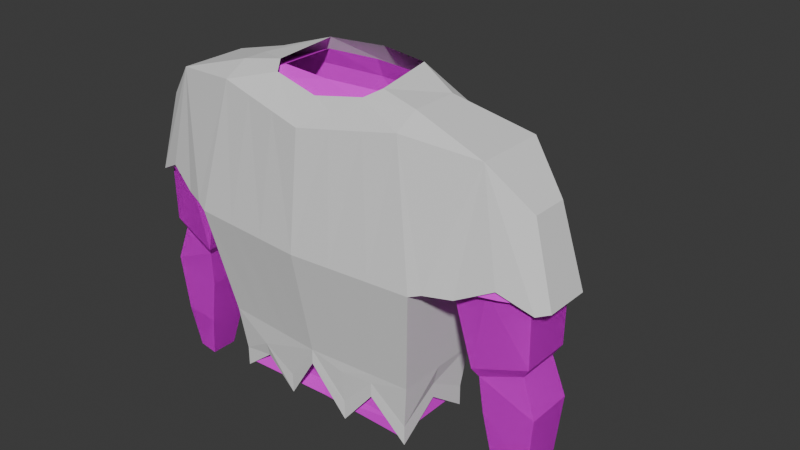 # Source: torso1.blend  (saved by Blender 5.0.118; exported with 4.5.12 LTS)
import bpy
from mathutils import Matrix  # noqa: F401  (used for matrix-valued properties, if any)

bpy.ops.wm.read_factory_settings(use_empty=True)
scene = bpy.context.scene
scene.name = 'Scene'

# ---- collections
col_collection = bpy.data.collections.new('Collection'); scene.collection.children.link(col_collection)

# ---- images (referenced by path relative to the original .blend; pixels are not part of the script)
import os
ASSET_DIR = os.environ.get("B2B_ASSET_DIR", "")  # directory of the original .blend (textures are referenced by path, not embedded)
HERE = os.path.dirname(os.path.abspath(__file__))  # packed textures are extracted next to this script under _unpacked/

def load_image(name, relpath, width, height, colorspace="sRGB"):
    """Load a texture the original file referenced (path relative to the .blend, or extracted next to this script)."""
    p = next((c for c in (os.path.join(HERE, relpath), os.path.join(ASSET_DIR, relpath)) if relpath and os.path.exists(c)), "")
    if p:
        img = bpy.data.images.load(p, check_existing=True)
        img.name = name
    else:  # same state as the original file: an image datablock whose file is absent (Cycles renders it pink)
        img = bpy.data.images.new(name, width, height)
        img.source = "FILE"
        img.filepath = "//" + (relpath or name)
    img.colorspace_settings.name = colorspace
    return img
img_playertexturebase_009 = load_image('PlayerTextureBase.009', '', 1024, 1024, 'sRGB')
img_playertexturebase_001 = load_image('PlayerTextureBase.001', '', 1024, 1024, 'sRGB')

# ---- materials (node trees are filled in below, after node groups)
mat_material_016 = bpy.data.materials.new('Material.016')
mat_material_001 = bpy.data.materials.new('Material.001')

# ---- material node trees
mat_material_016.use_nodes = True; mat_material_016.node_tree.nodes.clear()
_N = mat_material_016.node_tree.nodes; _L = mat_material_016.node_tree.links
n0 = _N.new('ShaderNodeBsdfPrincipled'); n0.name = 'Principled BSDF'; n0.location = (-216, 193)
n1 = _N.new('ShaderNodeOutputMaterial'); n1.name = 'Material Output'; n1.location = (184, 193)
n2 = _N.new('ShaderNodeTexImage'); n2.name = 'Image Texture'; n2.location = (-518, 196)
n2.image = img_playertexturebase_009
_L.new(n0.outputs[0], n1.inputs[0])
_L.new(n2.outputs[0], n0.inputs[0])
n1.is_active_output = True
mat_material_001.use_nodes = True; mat_material_001.node_tree.nodes.clear()
_N = mat_material_001.node_tree.nodes; _L = mat_material_001.node_tree.links
n0 = _N.new('ShaderNodeBsdfPrincipled'); n0.name = 'Principled BSDF'; n0.location = (-216, 193)
n1 = _N.new('ShaderNodeOutputMaterial'); n1.name = 'Material Output'; n1.location = (184, 193)
n2 = _N.new('ShaderNodeTexImage'); n2.name = 'Image Texture'; n2.location = (-518, 196)
n2.image = img_playertexturebase_001
_L.new(n0.outputs[0], n1.inputs[0])
_L.new(n2.outputs[0], n0.inputs[0])
n1.is_active_output = True

# ---- world
world_world = bpy.data.worlds.new('World'); scene.world = world_world
world_world.use_nodes = True; world_world.node_tree.nodes.clear()
_N = world_world.node_tree.nodes; _L = world_world.node_tree.links
n0 = _N.new('ShaderNodeOutputWorld'); n0.name = 'World Output'; n0.location = (200, 100)
n1 = _N.new('ShaderNodeBackground'); n1.name = 'Background'; n1.location = (-200, 100)
n1.inputs[0].default_value = (0.05088, 0.05088, 0.05088, 1.0)
_L.new(n1.outputs[0], n0.inputs[0])
n0.is_active_output = True
world_world.color = (0.05088, 0.05088, 0.05088)
world_world.sun_shadow_jitter_overblur = 0.0

# ---- meshes
me_cube_002 = bpy.data.meshes.new('Cube.002')
me_cube_002.from_pydata([(0.2368, -0.4863, 1.668), (-0.2368, -0.4863, 1.659), (0.3043, -1.133e-09, 1.586), (-0.3747, 1.041e-08, 1.661), (-0.2064, -0.5032, 0.1416), (-0.2064, -0.5032, 0.2497), (-0.2273, -0.5307, 0.4759), (-0.2726, -0.6127, 1.017), (0.3212, -0.6127, 1.017), (0.2273, -0.5307, 0.4759), (0.2064, -0.5032, 0.2497), (0.2064, -0.5032, 0.1489), (0.3688, 1.195e-10, 1.017), (0.263, -4.555e-10, 0.4759), (0.2654, -3.16e-09, 0.4017), (-0.3684, 6.495e-09, 1.017), (-0.3577, 6.525e-09, 0.4759), (-0.3316, 6.25e-09, 0.2497), (-0.3316, 6.25e-09, 0.1416), (-0.2503, -0.6679, 1.036), (0.3021, -0.6679, 1.036), (0.1595, -0.8504, 1.624), (-0.1901, -0.8504, 1.624), (0.0775, -1.043, 1.428), (-0.1082, -1.043, 1.428), (0.09622, -1.152, 1.039), (-0.1326, -1.152, 1.039), (0.144, -1.105, 1.032), (-0.1804, -1.105, 1.032), (0.2503, -0.7883, 1.035), (-0.232, -0.7826, 1.036), (0.1976, -0.952, 1.112), (-0.1977, -0.952, 1.119), (-0.2014, -0.7091, 1.036), (0.1733, -0.7091, 1.036), (-0.1636, -1.105, 1.032), (0.1244, -1.105, 1.032), (-0.193, -0.8907, 1.119), (0.1767, -0.8907, 1.112), (0.2368, 0.4863, 1.668), (-0.2368, 0.4863, 1.659), (-0.2064, 0.5032, 0.1416), (-0.2064, 0.5032, 0.2497), (-0.2273, 0.5307, 0.4759), (-0.2726, 0.6127, 1.017), (0.3212, 0.6127, 1.017), (0.2273, 0.5307, 0.4759), (0.2064, 0.5032, 0.2497), (0.2064, 0.5032, 0.1489), (-0.2503, 0.6679, 1.036), (0.3021, 0.6679, 1.036), (0.1595, 0.8504, 1.624), (-0.1901, 0.8504, 1.624), (0.0775, 1.043, 1.428), (-0.1082, 1.043, 1.428), (0.09622, 1.152, 1.039), (-0.1326, 1.152, 1.039), (0.144, 1.105, 1.032), (-0.1804, 1.105, 1.032), (0.2503, 0.7883, 1.035), (-0.232, 0.7826, 1.036), (0.1976, 0.952, 1.112), (-0.1977, 0.952, 1.119), (-0.2014, 0.7091, 1.036), (0.1733, 0.7091, 1.036), (-0.1636, 1.105, 1.032), (0.1244, 1.105, 1.032), (-0.193, 0.8907, 1.119), (0.1767, 0.8907, 1.112), (0.0889, -0.2926, 1.765), (0.0889, 0.2926, 1.765), (0.1576, -0.2431, 1.735), (-0.204, -0.2682, 1.796), (-0.204, 0.2682, 1.796), (0.1576, 0.2431, 1.735), (-0.2592, 1.063e-08, 1.796), (0.1184, -0.4863, 1.732), (0.1184, 0.4863, 1.732), (-0.1184, 0.4863, 1.732), (-0.1184, -0.4863, 1.732), (0.0, 0.4863, 1.732), (0.0, -0.4863, 1.732), (-0.01534, -0.8504, 1.624), (-0.01534, -1.043, 1.428), (-0.01534, 0.8504, 1.624), (-0.01534, 1.043, 1.428), (-0.1027, -0.8504, 1.624), (-0.06176, -1.043, 1.428), (-0.1492, -0.9467, 1.526), (0.1185, -0.9467, 1.526), (-0.1027, 0.8504, 1.624), (-0.06176, 1.043, 1.428), (-0.1492, 0.9467, 1.526), (0.1185, 0.9467, 1.526), (0.07206, -0.8504, 1.624), (0.03108, -1.043, 1.428), (0.07206, 0.8504, 1.624), (0.03108, 1.043, 1.428), (-0.01534, 0.9467, 1.526), (-0.01534, -0.9467, 1.526), (0.05157, -0.9467, 1.526), (0.05157, 0.9467, 1.526), (-0.08225, 0.9467, 1.526), (-0.08225, -0.9467, 1.526), (0.2818, -0.1621, 1.613), (0.2593, -0.3242, 1.64), (0.2343, -0.1677, 0.1489), (0.2203, -0.3354, 0.2838), (0.2343, -0.1677, 0.2497), (0.2375, -0.3354, 0.3578), (0.2505, -0.1769, 0.4759), (0.2389, -0.3538, 0.4759), (0.3529, -0.2043, 1.017), (0.3371, -0.4085, 1.017), (0.2818, 0.1621, 1.613), (0.2593, 0.3242, 1.64), (0.2343, 0.1677, 0.1489), (0.2387, 0.3354, 0.3549), (0.2343, 0.1677, 0.2497), (0.2375, 0.3354, 0.4288), (0.2505, 0.1769, 0.4759), (0.2389, 0.3538, 0.4759), (0.3529, 0.2043, 1.017), (0.3371, 0.4085, 1.017), (0.0, 0.5032, 0.2985), (0.0, 0.5032, 0.3724), (0.0, 0.5307, 0.4759), (0.02432, 0.6127, 1.017), (0.02592, 0.6679, 1.036), (0.0, -0.5032, 0.2993), (0.0, -0.5032, 0.3732), (0.0, -0.5307, 0.4759), (0.02432, -0.6127, 1.017), (0.02592, -0.6679, 1.036), (-0.3058, -0.2431, 1.66), (-0.2938, -0.2516, 0.2937), (-0.2938, -0.2516, 0.3676), (-0.2925, -0.2654, 0.4759), (-0.3205, -0.3064, 1.017), (-0.3058, 0.2431, 1.66), (-0.2938, 0.2516, 0.2937), (-0.2938, 0.2516, 0.3676), (-0.2925, 0.2654, 0.4759), (-0.3205, 0.3064, 1.017), (0.2309, 0.1216, 1.66), (-1.102, 0.1988, 1.293), (0.2309, -0.1216, 1.66), (0.1864, -5.604e-09, 1.693), (0.2498, -0.1677, 0.4169), (0.2498, 0.1677, 0.421), (-0.2561, -0.2346, 0.4759), (-0.3138, 6.792e-09, 0.4759), (0.2137, -0.3128, 0.4759), (0.2034, -0.4692, 0.4759), (0.00247, -0.4692, 0.4759), (-0.1985, -0.4692, 0.4759), (-0.2561, 0.2346, 0.4759), (0.2137, 0.3128, 0.4759), (0.2034, 0.4692, 0.4759), (0.00247, 0.4692, 0.4759), (-0.1985, 0.4692, 0.4759), (0.2343, 1.419e-09, 0.4759), (0.224, -0.1564, 0.4759), (0.224, 0.1564, 0.4759), (0.1847, -0.4863, 1.659), (-0.2081, -0.4863, 1.659), (0.2398, 3.733e-09, 1.586), (-0.2483, -2.169e-09, 1.659), (-0.2064, -0.4717, 0.1852), (-0.2064, -0.4717, 0.2592), (-0.2273, -0.5122, 0.4759), (-0.2726, -0.5914, 1.017), (0.2604, -0.5914, 1.017), (0.2036, -0.5122, 0.4759), (0.1935, -0.4717, 0.2592), (0.2064, -0.4717, 0.1852), (0.3317, 2.059e-09, 1.017), (0.2397, 0.009661, 0.4735), (0.1788, 4.176e-09, 0.2592), (0.1917, 3.207e-09, 0.1852), (-0.271, 0.0, 1.017), (-0.2603, 0.0, 0.4759), (-0.1917, -3.207e-09, 0.2592), (-0.1917, -3.207e-09, 0.1852), (-0.2375, -0.6679, 1.071), (0.2861, -0.6679, 1.071), (0.1595, -0.8189, 1.624), (-0.1614, -0.8189, 1.624), (0.0775, -1.004, 1.428), (-0.1082, -1.004, 1.428), (0.09091, -1.118, 1.074), (-0.126, -1.118, 1.074), (0.1362, -1.072, 1.067), (-0.1713, -1.072, 1.067), (0.1122, -1.074, 0.7514), (-0.1428, -1.074, 0.7514), (0.09236, -1.041, 0.6963), (-0.123, -1.041, 0.6963), (0.1201, -0.8378, 0.6252), (-0.1507, -0.8378, 0.6252), (0.145, -0.8132, 0.6658), (-0.1756, -0.8132, 0.6658), (0.2369, -0.7883, 1.071), (-0.2201, -0.7826, 1.071), (0.187, -0.952, 1.069), (-0.1876, -0.952, 1.069), (-0.1912, -0.7091, 1.072), (0.1639, -0.7091, 1.072), (-0.1553, -1.072, 1.067), (0.1176, -1.072, 1.067), (-0.1833, -0.8907, 1.069), (0.1672, -0.8907, 1.069), (0.08539, -0.264, 1.747), (-0.1872, -0.264, 1.747), (0.113, 0.0, 1.747), (-0.2148, 0.0, 1.747), (0.1847, 0.4863, 1.659), (-0.2081, 0.4863, 1.659), (-0.2064, 0.4717, 0.1852), (-0.2064, 0.4717, 0.2592), (-0.2273, 0.5122, 0.4759), (-0.2726, 0.5914, 1.017), (0.2604, 0.5914, 1.017), (0.2036, 0.5122, 0.4759), (0.2064, 0.4717, 0.2592), (0.2064, 0.4717, 0.1852), (-0.2375, 0.6679, 1.071), (0.2861, 0.6679, 1.071), (0.1595, 0.8189, 1.624), (-0.1614, 0.8189, 1.624), (0.0775, 1.004, 1.428), (-0.1082, 1.004, 1.428), (0.09091, 1.118, 1.074), (-0.126, 1.118, 1.074), (0.1362, 1.072, 1.067), (-0.1713, 1.072, 1.067), (0.1122, 1.074, 0.7514), (-0.1428, 1.074, 0.7514), (0.09236, 1.041, 0.6963), (-0.123, 1.041, 0.6963), (0.1201, 0.8378, 0.6252), (-0.1507, 0.8378, 0.6252), (0.145, 0.8132, 0.6658), (-0.1756, 0.8132, 0.6658), (0.2369, 0.7883, 1.071), (-0.2201, 0.7826, 1.071), (0.187, 0.952, 1.069), (-0.1876, 0.952, 1.069), (-0.1912, 0.7091, 1.072), (0.1639, 0.7091, 1.072), (-0.1553, 1.072, 1.067), (0.1176, 1.072, 1.067), (-0.1833, 0.8907, 1.069), (0.1672, 0.8907, 1.069), (0.08539, 0.264, 1.747), (-0.1872, 0.264, 1.747), (0.1406, -0.4863, 1.659), (-0.1896, -0.4471, 0.1852), (-0.1896, -0.4471, 0.2592), (-0.2273, -0.5122, 0.4759), (-0.2726, -0.5914, 1.017), (0.1944, -0.5122, 0.4759), (0.1896, -0.4471, 0.2592), (0.1896, -0.4471, 0.1852), (0.2172, 3.25e-09, 0.4759), (0.1633, 4.076e-09, 0.2592), (0.1761, 3.107e-09, 0.1852), (-0.271, 0.0, 1.017), (-0.2603, 0.0, 0.4759), (-0.1761, -3.81e-09, 0.2592), (-0.1761, -3.81e-09, 0.1852), (-0.2375, -0.6679, 1.071), (0.2861, -0.6679, 1.071), (0.1595, -0.8189, 1.624), (0.0775, -1.004, 1.428), (-0.1082, -1.004, 1.428), (0.09091, -1.118, 1.074), (-0.126, -1.118, 1.074), (0.1362, -1.072, 1.067), (-0.1713, -1.072, 1.067), (0.1122, -1.074, 0.7514), (-0.1428, -1.074, 0.7514), (0.09236, -1.041, 0.6963), (-0.123, -1.041, 0.6963), (0.1201, -0.8378, 0.6252), (-0.1507, -0.8378, 0.6252), (0.145, -0.8132, 0.6658), (-0.1756, -0.8132, 0.6658), (0.2369, -0.7883, 1.071), (-0.2201, -0.7826, 1.071), (0.187, -0.952, 1.069), (-0.1876, -0.952, 1.069), (-0.1912, -0.7091, 1.072), (0.1639, -0.7091, 1.072), (-0.1553, -1.072, 1.067), (0.1176, -1.072, 1.067), (-0.1833, -0.8907, 1.069), (0.1672, -0.8907, 1.069), (0.08539, -0.264, 1.747), (-0.1872, -0.264, 1.747), (0.113, 0.0, 1.747), (-0.2148, 0.0, 1.747), (0.1406, 0.4863, 1.659), (-0.1896, 0.4471, 0.1852), (-0.1896, 0.4471, 0.2592), (-0.2273, 0.5122, 0.4759), (-0.2726, 0.5914, 1.017), (0.1708, 0.5122, 0.4759), (0.1896, 0.4471, 0.2592), (0.1896, 0.4471, 0.1852), (-0.2375, 0.6679, 1.071), (0.2861, 0.6679, 1.071), (0.1595, 0.8189, 1.624), (0.0775, 1.004, 1.428), (-0.1082, 1.004, 1.428), (0.09091, 1.118, 1.074), (-0.126, 1.118, 1.074), (0.09206, 1.072, 1.067), (-0.1713, 1.072, 1.067), (0.1122, 1.074, 0.7514), (-0.1428, 1.074, 0.7514), (0.09236, 1.041, 0.6963), (-0.123, 1.041, 0.6963), (0.1201, 0.8378, 0.6252), (-0.1507, 0.8378, 0.6252), (0.145, 0.8132, 0.6658), (-0.1756, 0.8132, 0.6658), (0.2369, 0.7883, 1.071), (-0.2201, 0.7826, 1.071), (0.1428, 0.952, 1.069), (-0.1876, 0.952, 1.069), (-0.1912, 0.7091, 1.072), (0.1639, 0.7091, 1.072), (-0.1553, 1.072, 1.067), (0.1176, 1.072, 1.067), (-0.1833, 0.8907, 1.069), (0.1672, 0.8907, 1.069), (0.08539, 0.264, 1.747), (-0.1872, 0.264, 1.747), (-0.2726, -0.5914, 1.017), (-0.2726, 0.5914, 1.017), (0.09236, -1.041, 0.6963), (-0.123, -1.041, 0.6963), (0.1035, -1.108, 0.5091), (-0.1341, -1.108, 0.5091), (0.08952, -1.08, 0.2071), (-0.1201, -1.08, 0.2071), (0.05528, -1.055, -0.03544), (-0.0859, -1.055, -0.03544), (0.05528, -0.9576, -0.05112), (-0.0859, -0.9576, -0.05112), (0.08952, -0.9014, 0.1895), (-0.1201, -0.9014, 0.1895), (0.1035, -0.8521, 0.4367), (-0.1341, -0.8521, 0.4367), (0.1201, -0.8378, 0.6252), (-0.1507, -0.8378, 0.6252), (0.09236, 1.041, 0.6963), (-0.123, 1.041, 0.6963), (0.1035, 1.108, 0.5091), (-0.1341, 1.108, 0.5091), (0.08952, 1.08, 0.2071), (-0.1201, 1.08, 0.2071), (0.05528, 1.055, -0.03544), (-0.0859, 1.055, -0.03544), (0.05528, 0.9576, -0.05112), (-0.0859, 0.9576, -0.05112), (0.08952, 0.9014, 0.1895), (-0.1201, 0.9014, 0.1895), (0.1035, 0.8521, 0.4367), (-0.1341, 0.8521, 0.4367), (0.1201, 0.8378, 0.6252), (-0.1507, 0.8378, 0.6252), (0.09236, -1.041, 0.6963), (-0.123, -1.041, 0.6963), (0.1035, -1.108, 0.5091), (-0.1341, -1.108, 0.5091), (0.08952, -1.08, 0.2071), (-0.1201, -1.08, 0.2071), (0.05528, -1.055, -0.03544), (-0.0859, -1.055, -0.03544), (0.05528, -0.9576, -0.05112), (-0.0859, -0.9576, -0.05112), (0.08952, -0.9014, 0.1895), (-0.1201, -0.9014, 0.1895), (0.1035, -0.8521, 0.4367), (-0.1341, -0.8521, 0.4367), (0.1201, -0.8378, 0.6252), (-0.1507, -0.8378, 0.6252), (0.09236, 1.041, 0.6963), (-0.123, 1.041, 0.6963), (0.1035, 1.108, 0.5091), (-0.1341, 1.108, 0.5091), (0.08952, 1.08, 0.2071), (-0.1201, 1.08, 0.2071), (0.05528, 1.055, -0.03544), (-0.0859, 1.055, -0.03544), (0.05528, 0.9576, -0.05112), (-0.0859, 0.9576, -0.05112), (0.08952, 0.9014, 0.1895), (-0.1201, 0.9014, 0.1895), (0.1035, 0.8521, 0.4367), (-0.1341, 0.8521, 0.4367), (0.1201, 0.8378, 0.6252), (-0.1507, 0.8378, 0.6252)], [(260, 271), (298, 299), (300, 298), (299, 301), (256, 298), (306, 310), (337, 338), (300, 337), (338, 301), (302, 337)], [(86, 82, 81), (113, 105, 0, 8), (139, 40, 44, 143), (135, 136, 17, 18), (136, 137, 16, 17), (137, 138, 15, 16), (107, 109, 10, 11), (109, 111, 9, 10), (111, 113, 8, 9), (129, 130, 5, 4), (130, 131, 6, 5), (131, 132, 7, 6), (20, 8, 0), (7, 19, 1), (103, 88, 24, 87), (87, 26, 83), (25, 26, 28, 35, 36, 27), (19, 133, 20, 29, 34, 33, 30), (132, 133, 19, 7), (31, 21, 27), (32, 28, 22), (25, 27, 23), (89, 27, 21), (26, 24, 28), (28, 88, 22), (32, 22, 30), (29, 20, 21), (19, 22, 1), (30, 22, 19), (0, 21, 20), (31, 29, 21), (34, 29, 31, 38), (27, 36, 38, 31), (35, 28, 32, 37), (33, 37, 32, 30), (80, 77, 96), (123, 45, 39, 115), (138, 134, 3, 15), (140, 18, 17, 141), (141, 17, 16, 142), (142, 16, 15, 143), (117, 48, 47, 119), (119, 47, 46, 121), (121, 46, 45, 123), (124, 41, 42, 125), (125, 42, 43, 126), (126, 43, 44, 127), (50, 39, 45), (44, 40, 49), (102, 91, 54, 92), (85, 97, 55), (55, 57, 66, 65, 58, 56), (49, 60, 63, 64, 59, 50, 128), (127, 44, 49, 128), (61, 57, 51), (62, 52, 58), (55, 53, 57), (57, 93, 51), (56, 58, 54), (92, 58, 52), (62, 60, 52), (59, 51, 50), (49, 40, 52), (60, 49, 52), (39, 50, 51), (61, 51, 59), (64, 68, 61, 59), (57, 61, 68, 66), (65, 67, 62, 58), (63, 60, 62, 67), (81, 69, 72, 79), (69, 81, 76, 71), (3, 75, 73), (70, 74, 77, 80), (70, 80, 78, 73), (72, 3, 134, 1), (71, 76, 0), (101, 97, 85, 98), (100, 99, 83, 95), (89, 100, 95, 23), (21, 94, 100, 89), (94, 82, 99, 100), (96, 101, 98, 84), (51, 93, 101, 96), (93, 53, 97, 101), (90, 102, 92, 52), (84, 98, 102, 90), (98, 85, 91, 102), (99, 103, 87, 83), (82, 86, 103, 99), (86, 22, 88, 103), (21, 0, 76), (81, 79, 86), (79, 1, 22), (21, 76, 94), (76, 81, 94), (82, 94, 81), (22, 86, 79), (77, 39, 51), (51, 96, 77), (96, 84, 80), (84, 90, 80), (90, 52, 78), (80, 90, 78), (52, 40, 78), (73, 78, 40), (40, 139, 3, 73), (1, 79, 72), (72, 75, 3), (114, 115, 74), (39, 77, 74), (104, 146, 71), (89, 23, 27), (28, 24, 88), (57, 53, 93), (92, 54, 58), (25, 23, 95), (25, 95, 83), (24, 26, 87), (26, 25, 83), (97, 53, 55), (55, 56, 85), (56, 54, 91), (56, 91, 85), (13, 12, 112, 110), (110, 112, 113, 111), (14, 13, 108, 106), (106, 108, 109, 107), (12, 2, 104, 112), (112, 104, 105, 113), (13, 120, 122, 12), (120, 121, 123, 122), (14, 116, 118, 13), (116, 117, 119, 118), (12, 122, 114, 2), (122, 123, 115, 114), (45, 127, 128, 50), (46, 126, 127, 45), (47, 125, 126, 46), (48, 124, 125, 47), (8, 20, 133, 132), (9, 8, 132, 131), (10, 9, 131, 130), (11, 10, 130, 129), (7, 1, 134, 138), (6, 7, 138, 137), (5, 6, 137, 136), (4, 5, 136, 135), (43, 142, 143, 44), (42, 141, 142, 43), (41, 140, 141, 42), (3, 139, 143, 15), (144, 2, 114), (115, 39, 74), (144, 114, 74), (71, 0, 105), (104, 2, 146), (71, 105, 104), (2, 144, 146), (146, 144, 74, 147, 71), (120, 13, 149), (121, 120, 149, 119), (110, 148, 13), (111, 109, 148, 110), (109, 108, 148), (119, 149, 118), (13, 118, 149), (13, 148, 108), (142, 16, 151, 156), (46, 126, 159, 158), (6, 131, 154, 155), (120, 121, 157, 163), (9, 111, 152, 153), (13, 120, 163, 161), (16, 137, 150, 151), (156, 157, 158, 159, 160), (156, 151, 163, 157), (151, 150, 161, 163), (161, 150, 162), (162, 150, 155, 152), (152, 154, 153), (152, 155, 154), (131, 9, 153, 154), (121, 46, 158, 157), (137, 6, 155, 150), (126, 43, 160, 159), (43, 142, 156, 160), (110, 13, 161, 162), (111, 110, 162, 152), (165, 213, 212, 164), (164, 186, 187, 165), (176, 172, 164, 166), (171, 180, 167, 165), (168, 183, 182, 169), (169, 182, 181, 170), (170, 181, 180, 171), (179, 175, 174, 178), (178, 174, 173, 177), (177, 173, 172, 176), (175, 168, 169, 174), (174, 169, 170, 173), (173, 170, 171, 172), (185, 164, 172), (171, 165, 184), (186, 188, 189, 187), (188, 190, 191, 189), (190, 192, 209, 208, 193, 191), (194, 196, 197, 195), (198, 200, 201, 199), (201, 200, 207, 206), (184, 203, 206, 207, 202, 185), (172, 171, 184, 185), (204, 192, 186), (205, 187, 193), (190, 188, 192), (186, 192, 188), (191, 193, 189), (187, 189, 193), (195, 208, 209, 194), (205, 203, 187), (202, 186, 185), (184, 165, 187), (203, 184, 187), (164, 185, 186), (204, 186, 202), (195, 197, 199, 201), (196, 194, 200, 198), (208, 195, 210), (206, 210, 201), (201, 210, 195), (209, 211, 194), (194, 211, 200), (207, 200, 211), (207, 211, 204, 202), (192, 204, 211, 209), (208, 210, 205, 193), (206, 203, 205, 210), (164, 212, 214, 166), (167, 215, 213, 165), (217, 216, 254, 255), (216, 217, 229, 228), (176, 166, 216, 222), (221, 217, 167, 180), (218, 219, 182, 183), (219, 220, 181, 182), (220, 221, 180, 181), (179, 178, 224, 225), (178, 177, 223, 224), (177, 176, 222, 223), (225, 224, 219, 218), (224, 223, 220, 219), (223, 222, 221, 220), (227, 222, 216), (221, 226, 217), (228, 229, 231, 230), (230, 231, 233, 232), (232, 233, 235, 250, 251, 234), (236, 237, 239, 238), (240, 241, 243, 242), (243, 248, 249, 242), (226, 227, 244, 249, 248, 245), (222, 227, 226, 221), (246, 228, 234), (247, 235, 229), (232, 234, 230), (228, 230, 234), (233, 231, 235), (229, 235, 231), (237, 236, 251, 250), (247, 229, 245), (244, 227, 228), (226, 229, 217), (245, 229, 226), (216, 228, 227), (246, 244, 228), (237, 243, 241, 239), (238, 240, 242, 236), (250, 252, 237), (248, 243, 252), (243, 237, 252), (251, 236, 253), (236, 242, 253), (249, 253, 242), (249, 244, 246, 253), (234, 251, 253, 246), (250, 235, 247, 252), (248, 252, 247, 245), (216, 166, 214, 254), (167, 217, 255, 215), (257, 258, 269, 270), (258, 259, 268, 269), (259, 260, 267, 268), (266, 265, 262, 263), (265, 264, 261, 262), (263, 262, 258, 257), (262, 261, 259, 258), (274, 275, 277, 276), (276, 277, 279, 294, 295, 278), (280, 281, 283, 282), (284, 285, 287, 286), (287, 292, 293, 286), (271, 272, 288, 293, 292, 289), (290, 273, 278), (276, 278, 274), (273, 274, 278), (277, 275, 279), (281, 280, 295, 294), (288, 272, 273), (256, 273, 272), (290, 288, 273), (281, 287, 285, 283), (282, 284, 286, 280), (294, 296, 281), (292, 287, 296), (287, 281, 296), (295, 280, 297), (280, 286, 297), (293, 297, 286), (293, 288, 290, 297), (278, 295, 297, 290), (294, 279, 291, 296), (292, 296, 291, 289), (303, 270, 269, 304), (304, 269, 268, 305), (305, 268, 267, 306), (266, 309, 308, 265), (265, 308, 307, 264), (309, 303, 304, 308), (308, 304, 305, 307), (313, 315, 316, 314), (315, 317, 334, 333, 318, 316), (319, 321, 322, 320), (323, 325, 326, 324), (326, 325, 332, 331), (310, 328, 331, 332, 327, 311), (329, 317, 312), (315, 313, 317), (312, 317, 313), (316, 318, 314), (320, 333, 334, 319), (327, 312, 311), (302, 311, 312), (329, 312, 327), (320, 322, 324, 326), (321, 319, 325, 323), (333, 320, 335), (331, 335, 326), (326, 335, 320), (334, 336, 319), (319, 336, 325), (332, 325, 336), (332, 336, 329, 327), (317, 329, 336, 334), (333, 335, 330, 318), (331, 328, 330, 335), (341, 343, 344, 342), (343, 345, 346, 344), (345, 347, 348, 346), (349, 351, 352, 350), (351, 353, 354, 352), (353, 355, 356, 354), (343, 341, 355, 353), (342, 344, 354, 356), (344, 346, 352, 354), (345, 343, 353, 351), (347, 345, 351, 349), (346, 348, 350, 352), (357, 358, 360, 359), (359, 360, 362, 361), (361, 362, 364, 363), (365, 366, 368, 367), (367, 368, 370, 369), (369, 370, 372, 371), (359, 369, 371, 357), (358, 372, 370, 360), (360, 370, 368, 362), (361, 367, 369, 359), (363, 365, 367, 361), (362, 368, 366, 364), (373, 374, 376, 375), (375, 376, 378, 377), (377, 378, 380, 379), (381, 382, 384, 383), (383, 384, 386, 385), (385, 386, 388, 387), (375, 385, 387, 373), (374, 388, 386, 376), (376, 386, 384, 378), (377, 383, 385, 375), (379, 381, 383, 377), (378, 384, 382, 380), (389, 391, 392, 390), (391, 393, 394, 392), (393, 395, 396, 394), (397, 399, 400, 398), (399, 401, 402, 400), (401, 403, 404, 402), (391, 389, 403, 401), (390, 392, 402, 404), (392, 394, 400, 402), (393, 391, 401, 399), (395, 393, 399, 397), (394, 396, 398, 400)])
me_cube_002.polygons.foreach_set('material_index', [0, 0, 0, 0, 0, 0, 0, 0, 0, 0, 0, 0, 0, 0, 0, 0, 0, 0, 0, 0, 0, 0, 0, 0, 0, 0, 0, 0, 0, 0, 0, 0, 0, 0, 0, 0, 0, 0, 0, 0, 0, 0, 0, 0, 0, 0, 0, 0, 0, 0, 0, 0, 0, 0, 0, 0, 0, 0, 0, 0, 0, 0, 0, 0, 0, 0, 0, 0, 0, 0, 0, 0, 0, 0, 0, 0, 0, 0, 0, 0, 0, 0, 0, 0, 0, 0, 0, 0, 0, 0, 0, 0, 0, 0, 0, 0, 0, 0, 0, 0, 0, 0, 0, 0, 0, 0, 0, 0, 0, 0, 0, 0, 0, 0, 0, 0, 0, 0, 0, 0, 0, 0, 0, 0, 0, 0, 0, 0, 0, 0, 0, 0, 0, 0, 0, 0, 0, 0, 0, 0, 0, 0, 0, 0, 0, 0, 0, 0, 0, 0, 0, 0, 0, 0, 0, 0, 0, 0, 0, 0, 0, 0, 0, 0, 0, 0, 0, 0, 0, 0, 0, 0, 0, 0, 0, 0, 0, 0, 0, 0, 0, 0, 0, 0, 0, 0, 0, 0, 0, 1, 1, 1, 1, 1, 1, 1, 1, 1, 1, 1, 1, 1, 1, 1, 1, 1, 1, 1, 1, 1, 1, 1, 1, 1, 1, 1, 1, 1, 1, 1, 1, 1, 1, 1, 1, 1, 1, 1, 1, 1, 1, 1, 1, 1, 1, 1, 1, 1, 1, 1, 1, 1, 1, 1, 1, 1, 1, 1, 1, 1, 1, 1, 1, 1, 1, 1, 1, 1, 1, 1, 1, 1, 1, 1, 1, 1, 1, 1, 1, 1, 1, 1, 1, 1, 1, 1, 1, 1, 1, 1, 1, 1, 1, 1, 1, 1, 1, 1, 1, 1, 1, 1, 1, 1, 1, 1, 1, 1, 1, 1, 1, 1, 1, 1, 1, 1, 1, 1, 1, 1, 1, 1, 1, 1, 1, 1, 1, 1, 1, 1, 1, 1, 1, 1, 1, 1, 1, 1, 1, 1, 1, 1, 1, 1, 1, 1, 1, 1, 1, 1, 1, 1, 1, 1, 1, 1, 1, 1, 1, 1, 1, 1, 1, 1, 1, 2, 2, 2, 2, 2, 2, 2, 2, 2, 2, 2, 2, 2, 2, 2, 2, 2, 2, 2, 2, 2, 2, 2, 2, 2, 2, 2, 2, 2, 2, 2, 2, 2, 2, 2, 2, 2, 2, 2, 2, 2, 2, 2, 2, 2, 2, 2, 2])
_uv = me_cube_002.uv_layers.new(name='UVMap')
_uv.uv.foreach_set('vector', [0.3645, 0.6103, 0.3755, 0.6103, 0.3749, 0.6589, 0.5655, 0.101, 0.5553, 0.01148, 0.579, 0.00806, 0.5943, 0.1011, 0.1111, 0.01955, 0.2222, 0.03911, 0.2548, 0.1284, 0.2124, 0.1365, 0.1588, 0.2698, 0.1568, 0.2592, 0.1906, 0.2529, 0.1926, 0.2635, 0.1568, 0.2592, 0.148, 0.2288, 0.1847, 0.222, 0.1906, 0.2529, 0.148, 0.2288, 0.1276, 0.1526, 0.17, 0.1445, 0.1847, 0.222, 0.5539, 0.223, 0.5539, 0.2123, 0.5769, 0.2123, 0.5769, 0.2231, 0.5539, 0.2123, 0.5578, 0.1805, 0.5828, 0.1806, 0.5769, 0.2123, 0.5578, 0.1805, 0.5655, 0.101, 0.5943, 0.1011, 0.5828, 0.1806, 0.8601, 0.1305, 0.8598, 0.1197, 0.8899, 0.1187, 0.8902, 0.1295, 0.8598, 0.1197, 0.8588, 0.08813, 0.8919, 0.08702, 0.8899, 0.1187, 0.8588, 0.08813, 0.8527, 0.009509, 0.896, 0.00806, 0.8919, 0.08702, 0.6055, 0.09335, 0.5943, 0.1011, 0.579, 0.00806, 0.0852, 0.1606, 0.07272, 0.1547, 0.08279, 0.06558, 0.9595, 0.6758, 0.9693, 0.6758, 0.9635, 0.6903, 0.9567, 0.6903, 0.9567, 0.6903, 0.9662, 0.7421, 0.9499, 0.6903, 0.1539, 0.9292, 0.1539, 0.9609, 0.1472, 0.9675, 0.1472, 0.9652, 0.1472, 0.9254, 0.1472, 0.9227, 0.08818, 0.9772, 0.08818, 0.939, 0.08818, 0.9008, 0.1058, 0.908, 0.0942, 0.9186, 0.0942, 0.9704, 0.1049, 0.9746, 0.07702, 0.9393, 0.08818, 0.939, 0.08818, 0.9772, 0.07702, 0.9826, 0.647, 0.09441, 0.6275, 0.01357, 0.6645, 0.09497, 0.03204, 0.1626, 0.01484, 0.166, 0.03601, 0.07931, 0.6712, 0.09421, 0.6645, 0.09497, 0.6546, 0.0427, 0.6411, 0.02814, 0.6645, 0.09497, 0.6275, 0.01357, 0.00806, 0.1659, 0.01473, 0.112, 0.01484, 0.166, 0.01484, 0.166, 0.02537, 0.09568, 0.03601, 0.07931, 0.03204, 0.1626, 0.03601, 0.07931, 0.05629, 0.1578, 0.6231, 0.09379, 0.6055, 0.09335, 0.6275, 0.01357, 0.07272, 0.1547, 0.03601, 0.07931, 0.08279, 0.06558, 0.05629, 0.1578, 0.03601, 0.07931, 0.07272, 0.1547, 0.579, 0.00806, 0.6275, 0.01357, 0.6055, 0.09335, 0.647, 0.09441, 0.6231, 0.09379, 0.6275, 0.01357, 0.0942, 0.9186, 0.1058, 0.908, 0.1296, 0.9153, 0.1207, 0.9182, 0.1472, 0.9227, 0.1472, 0.9254, 0.1207, 0.9182, 0.1296, 0.9153, 0.1472, 0.9652, 0.1472, 0.9675, 0.1296, 0.9699, 0.1207, 0.9693, 0.0942, 0.9704, 0.1207, 0.9693, 0.1296, 0.9699, 0.1049, 0.9746, 0.3749, 0.8008, 0.3899, 0.8008, 0.3866, 0.8494, 0.4505, 0.101, 0.4217, 0.1011, 0.437, 0.00806, 0.4607, 0.01148, 0.1276, 0.1526, 0.04139, 0.03279, 0.0, 0.0, 0.17, 0.1445, 0.2264, 0.257, 0.1926, 0.2635, 0.1906, 0.2529, 0.2244, 0.2464, 0.2244, 0.2464, 0.1906, 0.2529, 0.1847, 0.222, 0.2214, 0.2149, 0.2214, 0.2149, 0.1847, 0.222, 0.17, 0.1445, 0.2124, 0.1365, 0.4621, 0.223, 0.4392, 0.2231, 0.4392, 0.2123, 0.4621, 0.2123, 0.4621, 0.2123, 0.4392, 0.2123, 0.4332, 0.1806, 0.4582, 0.1805, 0.4582, 0.1805, 0.4332, 0.1806, 0.4217, 0.1011, 0.4505, 0.101, 0.7292, 0.1312, 0.6991, 0.1302, 0.6995, 0.1195, 0.7296, 0.1205, 0.7296, 0.1205, 0.6995, 0.1195, 0.6974, 0.08754, 0.7306, 0.08863, 0.7306, 0.08863, 0.6974, 0.08754, 0.6933, 0.00806, 0.7366, 0.009481, 0.4105, 0.09335, 0.437, 0.00806, 0.4217, 0.1011, 0.2548, 0.1284, 0.2222, 0.03911, 0.2643, 0.1183, 0.02355, 0.9098, 0.02629, 0.9236, 0.01952, 0.9236, 0.01379, 0.9098, 0.03307, 0.9236, 0.03984, 0.9236, 0.04824, 0.9746, 0.3399, 0.8987, 0.3466, 0.8922, 0.3466, 0.8949, 0.3466, 0.9347, 0.3466, 0.937, 0.3399, 0.9303, 0.4056, 0.9466, 0.3889, 0.9441, 0.3996, 0.9399, 0.3996, 0.8881, 0.3881, 0.8774, 0.4056, 0.8703, 0.4056, 0.9084, 0.4168, 0.9088, 0.4168, 0.9521, 0.4056, 0.9466, 0.4056, 0.9084, 0.3691, 0.09441, 0.3515, 0.09497, 0.3885, 0.01357, 0.3051, 0.1107, 0.2709, 0.03474, 0.3223, 0.1076, 0.3448, 0.09421, 0.3614, 0.0427, 0.3515, 0.09497, 0.3515, 0.09497, 0.375, 0.02814, 0.3885, 0.01357, 0.3287, 0.1051, 0.3223, 0.1076, 0.3028, 0.05738, 0.2868, 0.04606, 0.3223, 0.1076, 0.2709, 0.03474, 0.3051, 0.1107, 0.2807, 0.1152, 0.2709, 0.03474, 0.3929, 0.09379, 0.3885, 0.01357, 0.4105, 0.09335, 0.2643, 0.1183, 0.2222, 0.03911, 0.2709, 0.03474, 0.2807, 0.1152, 0.2643, 0.1183, 0.2709, 0.03474, 0.437, 0.00806, 0.4105, 0.09335, 0.3885, 0.01357, 0.3691, 0.09441, 0.3885, 0.01357, 0.3929, 0.09379, 0.3996, 0.8881, 0.3731, 0.8876, 0.3642, 0.8847, 0.3881, 0.8774, 0.3466, 0.8922, 0.3642, 0.8847, 0.3731, 0.8876, 0.3466, 0.8949, 0.3466, 0.9347, 0.3731, 0.9387, 0.3642, 0.9394, 0.3466, 0.937, 0.3996, 0.9399, 0.3889, 0.9441, 0.3642, 0.9394, 0.3731, 0.9387, 0.3749, 0.6589, 0.0, 0.0, 0.18, 0.3294, 0.36, 0.6589, 0.0, 0.0, 0.3749, 0.6589, 0.3899, 0.6589, 0.195, 0.3294, 0.0, 0.0, 0.0, 0.0, 0.18, 0.4004, 0.0, 0.0, 0.195, 0.4004, 0.3899, 0.8008, 0.3749, 0.8008, 0.0, 0.0, 0.3749, 0.8008, 0.36, 0.8008, 0.18, 0.4004, 0.18, 0.3294, 0.0, 0.0, 0.04139, 0.03279, 0.08279, 0.06558, 0.195, 0.3294, 0.3899, 0.6589, 0.4049, 0.6589, 0.04308, 0.9098, 0.03984, 0.9236, 0.03307, 0.9236, 0.03332, 0.9098, 0.94, 0.6758, 0.9498, 0.6758, 0.9499, 0.6903, 0.9431, 0.6903, 0.9302, 0.6758, 0.94, 0.6758, 0.9431, 0.6903, 0.9364, 0.6903, 0.9241, 0.6614, 0.9369, 0.6614, 0.94, 0.6758, 0.9302, 0.6758, 0.9369, 0.6614, 0.9497, 0.6614, 0.9498, 0.6758, 0.94, 0.6758, 0.04633, 0.8961, 0.04308, 0.9098, 0.03332, 0.9098, 0.03357, 0.8961, 0.05908, 0.8961, 0.05285, 0.9098, 0.04308, 0.9098, 0.04633, 0.8961, 0.05285, 0.9098, 0.04662, 0.9236, 0.03984, 0.9236, 0.04308, 0.9098, 0.02082, 0.8961, 0.02355, 0.9098, 0.01379, 0.9098, 0.00806, 0.8961, 0.03357, 0.8961, 0.03332, 0.9098, 0.02355, 0.9098, 0.02082, 0.8961, 0.03332, 0.9098, 0.03307, 0.9236, 0.02629, 0.9236, 0.02355, 0.9098, 0.9498, 0.6758, 0.9595, 0.6758, 0.9567, 0.6903, 0.9499, 0.6903, 0.9497, 0.6614, 0.9624, 0.6614, 0.9595, 0.6758, 0.9498, 0.6758, 0.9624, 0.6614, 0.9752, 0.6614, 0.9693, 0.6758, 0.9595, 0.6758, 0.3976, 0.6103, 0.4049, 0.6589, 0.3899, 0.6589, 0.3749, 0.6589, 0.36, 0.6589, 0.3645, 0.6103, 0.36, 0.6589, 0.345, 0.6589, 0.3534, 0.6103, 0.3976, 0.6103, 0.3899, 0.6589, 0.3866, 0.6103, 0.3899, 0.6589, 0.3749, 0.6589, 0.3866, 0.6103, 0.3755, 0.6103, 0.3866, 0.6103, 0.3749, 0.6589, 0.3534, 0.6103, 0.3645, 0.6103, 0.36, 0.6589, 0.3899, 0.8008, 0.4049, 0.8008, 0.3976, 0.8494, 0.3976, 0.8494, 0.3866, 0.8494, 0.3899, 0.8008, 0.3866, 0.8494, 0.3755, 0.8494, 0.3749, 0.8008, 0.3755, 0.8494, 0.3645, 0.8494, 0.3749, 0.8008, 0.3645, 0.8494, 0.3534, 0.8494, 0.36, 0.8008, 0.3749, 0.8008, 0.3645, 0.8494, 0.36, 0.8008, 0.3534, 0.8494, 0.345, 0.8008, 0.36, 0.8008, 0.18, 0.4004, 0.36, 0.8008, 0.2222, 0.03911, 0.2222, 0.03911, 0.1111, 0.01955, 0.0, 0.0, 0.18, 0.4004, 0.08279, 0.06558, 0.36, 0.6589, 0.18, 0.3294, 0.18, 0.3294, 0.0, 0.0, 0.0, 0.0, 0.4736, 0.2792, 0.4392, 0.54, 0.195, 0.4004, 0.4049, 0.8008, 0.3899, 0.8008, 0.195, 0.4004, 0.4736, 0.2318, 0.3515, 0.1739, 0.195, 0.3294, 0.6411, 0.02814, 0.6546, 0.0427, 0.6645, 0.09497, 0.01484, 0.166, 0.01473, 0.112, 0.02537, 0.09568, 0.3515, 0.09497, 0.3614, 0.0427, 0.375, 0.02814, 0.2868, 0.04606, 0.3028, 0.05738, 0.3223, 0.1076, 0.9345, 0.7421, 0.9364, 0.6903, 0.9431, 0.6903, 0.9345, 0.7421, 0.9431, 0.6903, 0.9499, 0.6903, 0.9635, 0.6903, 0.9662, 0.7421, 0.9567, 0.6903, 0.9662, 0.7421, 0.9345, 0.7421, 0.9499, 0.6903, 0.03984, 0.9236, 0.04662, 0.9236, 0.04824, 0.9746, 0.04824, 0.9746, 0.01659, 0.9746, 0.03307, 0.9236, 0.01659, 0.9746, 0.01952, 0.9236, 0.02629, 0.9236, 0.01659, 0.9746, 0.02629, 0.9236, 0.03307, 0.9236, 0.508, 0.1804, 0.508, 0.1009, 0.5368, 0.1009, 0.5329, 0.1804, 0.5329, 0.1804, 0.5368, 0.1009, 0.5655, 0.101, 0.5578, 0.1805, 0.508, 0.2229, 0.508, 0.2121, 0.531, 0.2122, 0.531, 0.223, 0.531, 0.223, 0.531, 0.2122, 0.5539, 0.2123, 0.5539, 0.223, 0.508, 0.1009, 0.508, 0.01831, 0.5317, 0.01489, 0.5368, 0.1009, 0.5368, 0.1009, 0.5317, 0.01489, 0.5553, 0.01148, 0.5655, 0.101, 0.508, 0.1804, 0.4831, 0.1804, 0.4792, 0.1009, 0.508, 0.1009, 0.4831, 0.1804, 0.4582, 0.1805, 0.4505, 0.101, 0.4792, 0.1009, 0.508, 0.2229, 0.4851, 0.223, 0.4851, 0.2122, 0.508, 0.2121, 0.4851, 0.223, 0.4621, 0.223, 0.4621, 0.2123, 0.4851, 0.2122, 0.508, 0.1009, 0.4792, 0.1009, 0.4843, 0.01489, 0.508, 0.01831, 0.4792, 0.1009, 0.4505, 0.101, 0.4607, 0.01148, 0.4843, 0.01489, 0.4168, 0.8655, 0.4168, 0.9088, 0.4056, 0.9084, 0.4056, 0.8703, 0.7637, 0.08972, 0.7306, 0.08863, 0.7366, 0.009481, 0.7799, 0.0109, 0.7597, 0.1214, 0.7296, 0.1205, 0.7306, 0.08863, 0.7637, 0.08972, 0.7593, 0.1322, 0.7292, 0.1312, 0.7296, 0.1205, 0.7597, 0.1214, 0.07702, 0.896, 0.08818, 0.9008, 0.08818, 0.939, 0.07702, 0.9393, 0.8256, 0.08923, 0.8094, 0.01096, 0.8527, 0.009509, 0.8588, 0.08813, 0.8297, 0.1207, 0.8256, 0.08923, 0.8588, 0.08813, 0.8598, 0.1197, 0.83, 0.1315, 0.8297, 0.1207, 0.8598, 0.1197, 0.8601, 0.1305, 0.0852, 0.1606, 0.08279, 0.06558, 0.04139, 0.03279, 0.1276, 0.1526, 0.1113, 0.2357, 0.0852, 0.1606, 0.1276, 0.1526, 0.148, 0.2288, 0.123, 0.2656, 0.1113, 0.2357, 0.148, 0.2288, 0.1568, 0.2592, 0.125, 0.2762, 0.123, 0.2656, 0.1568, 0.2592, 0.1588, 0.2698, 0.2582, 0.2079, 0.2214, 0.2149, 0.2124, 0.1365, 0.2548, 0.1284, 0.2582, 0.2399, 0.2244, 0.2464, 0.2214, 0.2149, 0.2582, 0.2079, 0.2603, 0.2505, 0.2264, 0.257, 0.2244, 0.2464, 0.2582, 0.2399, 0.0, 0.0, 0.1111, 0.01955, 0.2124, 0.1365, 0.17, 0.1445, 0.3515, 0.2094, 0.508, 0.01831, 0.4736, 0.2792, 0.4392, 0.54, 0.4049, 0.8008, 0.195, 0.4004, 0.3515, 0.2094, 0.4736, 0.2792, 0.195, 0.4004, 0.195, 0.3294, 0.4049, 0.6589, 0.4392, 0.4454, 0.4736, 0.2318, 0.508, 0.01831, 0.3515, 0.1739, 0.195, 0.3294, 0.4392, 0.4454, 0.4736, 0.2318, 0.508, 0.01831, 0.3515, 0.2094, 0.3515, 0.1739, 0.3515, 0.1739, 0.3515, 0.2094, 0.195, 0.4004, 0.195, 0.3649, 0.195, 0.3294, 0.4831, 0.1804, 0.508, 0.1804, 0.0, 0.0, 0.4582, 0.1805, 0.4831, 0.1804, 0.0, 0.0, 0.4621, 0.2123, 0.5329, 0.1804, 0.0, 0.0, 0.508, 0.1804, 0.5578, 0.1805, 0.5539, 0.2123, 0.0, 0.0, 0.5329, 0.1804, 0.5539, 0.2123, 0.531, 0.2122, 0.0, 0.0, 0.4621, 0.2123, 0.0, 0.0, 0.4851, 0.2122, 0.508, 0.2121, 0.4851, 0.2122, 0.0, 0.0, 0.508, 0.1804, 0.0, 0.0, 0.531, 0.2122, 0.2214, 0.2149, 0.1847, 0.222, 0.1847, 0.222, 0.2214, 0.2149, 0.7637, 0.08972, 0.7306, 0.08863, 0.7306, 0.08863, 0.7637, 0.08972, 0.8919, 0.08702, 0.8588, 0.08813, 0.8588, 0.08813, 0.8919, 0.08702, 0.4831, 0.1804, 0.4582, 0.1805, 0.4582, 0.1805, 0.4831, 0.1804, 0.5828, 0.1806, 0.5578, 0.1805, 0.5578, 0.1805, 0.5828, 0.1806, 0.508, 0.1804, 0.4831, 0.1804, 0.4831, 0.1804, 0.508, 0.1804, 0.1847, 0.222, 0.148, 0.2288, 0.148, 0.2288, 0.1847, 0.222, 0.0, 0.0, 0.0, 0.0, 0.0, 0.0, 0.0, 0.0, 0.0, 0.0, 0.2214, 0.2149, 0.1847, 0.222, 0.4831, 0.1804, 0.4582, 0.1805, 0.1847, 0.222, 0.148, 0.2288, 0.508, 0.1804, 0.4831, 0.1804, 0.508, 0.1804, 0.148, 0.2288, 0.5329, 0.1804, 0.5329, 0.1804, 0.148, 0.2288, 0.1113, 0.2357, 0.5578, 0.1805, 0.5578, 0.1805, 0.8588, 0.08813, 0.8256, 0.08923, 0.5578, 0.1805, 0.1113, 0.2357, 0.8588, 0.08813, 0.8588, 0.08813, 0.8256, 0.08923, 0.8256, 0.08923, 0.8588, 0.08813, 0.4582, 0.1805, 0.4332, 0.1806, 0.4332, 0.1806, 0.4582, 0.1805, 0.148, 0.2288, 0.1113, 0.2357, 0.1113, 0.2357, 0.148, 0.2288, 0.7306, 0.08863, 0.6974, 0.08754, 0.6974, 0.08754, 0.7306, 0.08863, 0.2582, 0.2079, 0.2214, 0.2149, 0.2214, 0.2149, 0.2582, 0.2079, 0.5329, 0.1804, 0.508, 0.1804, 0.508, 0.1804, 0.5329, 0.1804, 0.5578, 0.1805, 0.5329, 0.1804, 0.5329, 0.1804, 0.5578, 0.1805, 0.345, 0.6589, 0.3448, 0.6913, 0.3793, 0.6913, 0.4049, 0.6589, 0.4049, 0.6589, 0.3976, 0.6103, 0.3534, 0.6103, 0.345, 0.6589, 0.508, 0.1009, 0.5943, 0.1011, 0.579, 0.00806, 0.508, 0.01831, 0.0852, 0.1606, 0.17, 0.1445, 0.1525, 0.05254, 0.08279, 0.06558, 0.125, 0.2762, 0.1926, 0.2635, 0.1906, 0.2529, 0.123, 0.2656, 0.123, 0.2656, 0.1906, 0.2529, 0.1847, 0.222, 0.1113, 0.2357, 0.1113, 0.2357, 0.1847, 0.222, 0.17, 0.1445, 0.0852, 0.1606, 0.508, 0.2229, 0.5769, 0.2231, 0.5769, 0.2123, 0.508, 0.2121, 0.508, 0.2121, 0.5769, 0.2123, 0.5828, 0.1806, 0.508, 0.1804, 0.508, 0.1804, 0.5828, 0.1806, 0.5943, 0.1011, 0.508, 0.1009, 0.83, 0.1315, 0.8902, 0.1295, 0.8899, 0.1187, 0.8297, 0.1207, 0.8297, 0.1207, 0.8899, 0.1187, 0.8919, 0.08702, 0.8256, 0.08923, 0.8256, 0.08923, 0.8919, 0.08702, 0.896, 0.00806, 0.8094, 0.01096, 0.6055, 0.09335, 0.579, 0.00806, 0.5943, 0.1011, 0.0852, 0.1606, 0.08279, 0.06558, 0.07272, 0.1547, 0.9241, 0.6614, 0.9364, 0.6903, 0.9635, 0.6903, 0.9752, 0.6614, 0.9364, 0.6903, 0.9345, 0.7421, 0.9662, 0.7421, 0.9635, 0.6903, 0.1539, 0.9292, 0.1472, 0.9227, 0.1472, 0.9254, 0.1472, 0.9652, 0.1472, 0.9675, 0.1539, 0.9609, 0.919, 0.2631, 0.9218, 0.2711, 0.9533, 0.2711, 0.9562, 0.2631, 0.1227, 0.7488, 0.1263, 0.7428, 0.07952, 0.7428, 0.08322, 0.7488, 0.07952, 0.7428, 0.1263, 0.7428, 0.1288, 0.683, 0.07702, 0.683, 0.08818, 0.9772, 0.1049, 0.9746, 0.0942, 0.9704, 0.0942, 0.9186, 0.1058, 0.908, 0.08818, 0.9008, 0.07702, 0.896, 0.07702, 0.9826, 0.08818, 0.9772, 0.08818, 0.9008, 0.647, 0.09441, 0.6645, 0.09497, 0.6275, 0.01357, 0.03204, 0.1626, 0.03601, 0.07931, 0.01484, 0.166, 0.6712, 0.09421, 0.6546, 0.0427, 0.6645, 0.09497, 0.6275, 0.01357, 0.6645, 0.09497, 0.6546, 0.0427, 0.00806, 0.1659, 0.01484, 0.166, 0.01473, 0.112, 0.03601, 0.07931, 0.01473, 0.112, 0.01484, 0.166, 0.9562, 0.2631, 0.958, 0.217, 0.9182, 0.217, 0.919, 0.2631, 0.03204, 0.1626, 0.05629, 0.1578, 0.03601, 0.07931, 0.6231, 0.09379, 0.6275, 0.01357, 0.6055, 0.09335, 0.07272, 0.1547, 0.08279, 0.06558, 0.03601, 0.07931, 0.05629, 0.1578, 0.07272, 0.1547, 0.03601, 0.07931, 0.579, 0.00806, 0.6055, 0.09335, 0.6275, 0.01357, 0.647, 0.09441, 0.6275, 0.01357, 0.6231, 0.09379, 0.01067, 0.7327, 0.01609, 0.7403, 0.04627, 0.749, 0.04948, 0.7429, 0.4717, 0.6726, 0.4779, 0.6654, 0.4383, 0.6713, 0.4409, 0.6779, 0.00806, 0.6868, 0.01067, 0.7327, 0.03447, 0.6849, 0.0609, 0.683, 0.03447, 0.6849, 0.04948, 0.7429, 0.04948, 0.7429, 0.03447, 0.6849, 0.01067, 0.7327, 0.4851, 0.6198, 0.459, 0.6149, 0.4779, 0.6654, 0.4779, 0.6654, 0.459, 0.6149, 0.4383, 0.6713, 0.4329, 0.6103, 0.4383, 0.6713, 0.459, 0.6149, 0.0942, 0.9186, 0.1207, 0.9182, 0.1296, 0.9153, 0.1058, 0.908, 0.1472, 0.9227, 0.1296, 0.9153, 0.1207, 0.9182, 0.1472, 0.9254, 0.1472, 0.9652, 0.1207, 0.9693, 0.1296, 0.9699, 0.1472, 0.9675, 0.0942, 0.9704, 0.1049, 0.9746, 0.1296, 0.9699, 0.1207, 0.9693, 0.4049, 0.6589, 0.3793, 0.6913, 0.3827, 0.7299, 0.4168, 0.7299, 0.1525, 0.05254, 0.1501, 0.03954, 0.1122, 0.04659, 0.08279, 0.06558, 0.345, 0.8008, 0.4049, 0.8008, 0.3793, 0.7684, 0.3448, 0.7684, 0.4049, 0.8008, 0.345, 0.8008, 0.3534, 0.8494, 0.3976, 0.8494, 0.508, 0.1009, 0.508, 0.01831, 0.437, 0.00806, 0.4217, 0.1011, 0.2548, 0.1284, 0.2222, 0.03911, 0.1525, 0.05254, 0.17, 0.1445, 0.2603, 0.2505, 0.2582, 0.2399, 0.1906, 0.2529, 0.1926, 0.2635, 0.2582, 0.2399, 0.2582, 0.2079, 0.1847, 0.222, 0.1906, 0.2529, 0.2582, 0.2079, 0.2548, 0.1284, 0.17, 0.1445, 0.1847, 0.222, 0.508, 0.2229, 0.508, 0.2121, 0.4392, 0.2123, 0.4392, 0.2231, 0.508, 0.2121, 0.508, 0.1804, 0.4332, 0.1806, 0.4392, 0.2123, 0.508, 0.1804, 0.508, 0.1009, 0.4217, 0.1011, 0.4332, 0.1806, 0.7593, 0.1322, 0.7597, 0.1214, 0.6995, 0.1195, 0.6991, 0.1302, 0.7597, 0.1214, 0.7637, 0.08972, 0.6974, 0.08754, 0.6995, 0.1195, 0.7637, 0.08972, 0.7799, 0.0109, 0.6933, 0.00806, 0.6974, 0.08754, 0.4105, 0.09335, 0.4217, 0.1011, 0.437, 0.00806, 0.2548, 0.1284, 0.2643, 0.1183, 0.2222, 0.03911, 0.05908, 0.8961, 0.00806, 0.8961, 0.01952, 0.9236, 0.04662, 0.9236, 0.04662, 0.9236, 0.01952, 0.9236, 0.01659, 0.9746, 0.04824, 0.9746, 0.3399, 0.8987, 0.3399, 0.9303, 0.3466, 0.937, 0.3466, 0.9347, 0.3466, 0.8949, 0.3466, 0.8922, 0.9572, 0.05411, 0.92, 0.05411, 0.923, 0.06234, 0.9544, 0.06234, 0.1512, 0.7479, 0.1907, 0.7479, 0.1944, 0.742, 0.1476, 0.742, 0.1944, 0.742, 0.1968, 0.683, 0.145, 0.683, 0.1476, 0.742, 0.4056, 0.9466, 0.4056, 0.8703, 0.3881, 0.8774, 0.3996, 0.8881, 0.3996, 0.9399, 0.3889, 0.9441, 0.4168, 0.8655, 0.4056, 0.8703, 0.4056, 0.9466, 0.4168, 0.9521, 0.3691, 0.09441, 0.3885, 0.01357, 0.3515, 0.09497, 0.3051, 0.1107, 0.3223, 0.1076, 0.2709, 0.03474, 0.3448, 0.09421, 0.3515, 0.09497, 0.3614, 0.0427, 0.3885, 0.01357, 0.3614, 0.0427, 0.3515, 0.09497, 0.3287, 0.1051, 0.3028, 0.05738, 0.3223, 0.1076, 0.2709, 0.03474, 0.3223, 0.1076, 0.3028, 0.05738, 0.92, 0.05411, 0.9572, 0.05411, 0.958, 0.00806, 0.9182, 0.00806, 0.3051, 0.1107, 0.2709, 0.03474, 0.2807, 0.1152, 0.3929, 0.09379, 0.4105, 0.09335, 0.3885, 0.01357, 0.2643, 0.1183, 0.2709, 0.03474, 0.2222, 0.03911, 0.2807, 0.1152, 0.2709, 0.03474, 0.2643, 0.1183, 0.437, 0.00806, 0.3885, 0.01357, 0.4105, 0.09335, 0.3691, 0.09441, 0.3929, 0.09379, 0.3885, 0.01357, 0.6197, 0.6601, 0.5809, 0.6703, 0.5841, 0.6763, 0.6143, 0.6677, 0.5145, 0.6726, 0.5454, 0.6779, 0.5479, 0.6713, 0.5083, 0.6654, 0.6223, 0.6142, 0.5959, 0.6123, 0.6197, 0.6601, 0.5694, 0.6103, 0.5809, 0.6703, 0.5959, 0.6123, 0.5809, 0.6703, 0.6197, 0.6601, 0.5959, 0.6123, 0.5012, 0.6198, 0.5083, 0.6654, 0.5272, 0.6149, 0.5083, 0.6654, 0.5479, 0.6713, 0.5272, 0.6149, 0.5533, 0.6103, 0.5272, 0.6149, 0.5479, 0.6713, 0.3996, 0.8881, 0.3881, 0.8774, 0.3642, 0.8847, 0.3731, 0.8876, 0.3466, 0.8922, 0.3466, 0.8949, 0.3731, 0.8876, 0.3642, 0.8847, 0.3466, 0.9347, 0.3466, 0.937, 0.3642, 0.9394, 0.3731, 0.9387, 0.3996, 0.9399, 0.3731, 0.9387, 0.3642, 0.9394, 0.3889, 0.9441, 0.4049, 0.8008, 0.4168, 0.7299, 0.3827, 0.7299, 0.3793, 0.7684, 0.1525, 0.05254, 0.2222, 0.03911, 0.1879, 0.03222, 0.1501, 0.03954, 0.125, 0.2762, 0.123, 0.2656, 0.1906, 0.2529, 0.1926, 0.2635, 0.123, 0.2656, 0.1113, 0.2357, 0.1847, 0.222, 0.1906, 0.2529, 0.1113, 0.2357, 0.0852, 0.1606, 0.17, 0.1445, 0.1847, 0.222, 0.508, 0.2229, 0.508, 0.2121, 0.5769, 0.2123, 0.5769, 0.2231, 0.508, 0.2121, 0.508, 0.1804, 0.5828, 0.1806, 0.5769, 0.2123, 0.83, 0.1315, 0.8297, 0.1207, 0.8899, 0.1187, 0.8902, 0.1295, 0.8297, 0.1207, 0.8256, 0.08923, 0.8919, 0.08702, 0.8899, 0.1187, 0.9364, 0.6903, 0.9635, 0.6903, 0.9662, 0.7421, 0.9345, 0.7421, 0.1539, 0.9292, 0.1539, 0.9609, 0.1472, 0.9675, 0.1472, 0.9652, 0.1472, 0.9254, 0.1472, 0.9227, 0.919, 0.2631, 0.9562, 0.2631, 0.9533, 0.2711, 0.9218, 0.2711, 0.1227, 0.7488, 0.08322, 0.7488, 0.07952, 0.7428, 0.1263, 0.7428, 0.07952, 0.7428, 0.07702, 0.683, 0.1288, 0.683, 0.1263, 0.7428, 0.08818, 0.9772, 0.08818, 0.9008, 0.1058, 0.908, 0.0942, 0.9186, 0.0942, 0.9704, 0.1049, 0.9746, 0.647, 0.09441, 0.6275, 0.01357, 0.6645, 0.09497, 0.6712, 0.09421, 0.6645, 0.09497, 0.6546, 0.0427, 0.6275, 0.01357, 0.6546, 0.0427, 0.6645, 0.09497, 0.00806, 0.1659, 0.01473, 0.112, 0.01484, 0.166, 0.9562, 0.2631, 0.919, 0.2631, 0.9182, 0.217, 0.958, 0.217, 0.6231, 0.09379, 0.6055, 0.09335, 0.6275, 0.01357, 0.579, 0.00806, 0.6275, 0.01357, 0.6055, 0.09335, 0.647, 0.09441, 0.6231, 0.09379, 0.6275, 0.01357, 0.01067, 0.7327, 0.04948, 0.7429, 0.04627, 0.749, 0.01609, 0.7403, 0.4717, 0.6726, 0.4409, 0.6779, 0.4383, 0.6713, 0.4779, 0.6654, 0.00806, 0.6868, 0.03447, 0.6849, 0.01067, 0.7327, 0.0609, 0.683, 0.04948, 0.7429, 0.03447, 0.6849, 0.04948, 0.7429, 0.01067, 0.7327, 0.03447, 0.6849, 0.4851, 0.6198, 0.4779, 0.6654, 0.459, 0.6149, 0.4779, 0.6654, 0.4383, 0.6713, 0.459, 0.6149, 0.4329, 0.6103, 0.459, 0.6149, 0.4383, 0.6713, 0.0942, 0.9186, 0.1058, 0.908, 0.1296, 0.9153, 0.1207, 0.9182, 0.1472, 0.9227, 0.1472, 0.9254, 0.1207, 0.9182, 0.1296, 0.9153, 0.1472, 0.9652, 0.1472, 0.9675, 0.1296, 0.9699, 0.1207, 0.9693, 0.0942, 0.9704, 0.1207, 0.9693, 0.1296, 0.9699, 0.1049, 0.9746, 0.2603, 0.2505, 0.1926, 0.2635, 0.1906, 0.2529, 0.2582, 0.2399, 0.2582, 0.2399, 0.1906, 0.2529, 0.1847, 0.222, 0.2582, 0.2079, 0.2582, 0.2079, 0.1847, 0.222, 0.17, 0.1445, 0.2548, 0.1284, 0.508, 0.2229, 0.4392, 0.2231, 0.4392, 0.2123, 0.508, 0.2121, 0.508, 0.2121, 0.4392, 0.2123, 0.4332, 0.1806, 0.508, 0.1804, 0.7593, 0.1322, 0.6991, 0.1302, 0.6995, 0.1195, 0.7597, 0.1214, 0.7597, 0.1214, 0.6995, 0.1195, 0.6974, 0.08754, 0.7637, 0.08972, 0.04662, 0.9236, 0.04824, 0.9746, 0.01659, 0.9746, 0.01952, 0.9236, 0.3399, 0.8987, 0.3466, 0.8922, 0.3466, 0.8949, 0.3466, 0.9347, 0.3466, 0.937, 0.3399, 0.9303, 0.9572, 0.05411, 0.9544, 0.06234, 0.923, 0.06234, 0.92, 0.05411, 0.1512, 0.7479, 0.1476, 0.742, 0.1944, 0.742, 0.1907, 0.7479, 0.1944, 0.742, 0.1476, 0.742, 0.145, 0.683, 0.1968, 0.683, 0.4056, 0.9466, 0.3889, 0.9441, 0.3996, 0.9399, 0.3996, 0.8881, 0.3881, 0.8774, 0.4056, 0.8703, 0.3691, 0.09441, 0.3515, 0.09497, 0.3885, 0.01357, 0.3448, 0.09421, 0.3614, 0.0427, 0.3515, 0.09497, 0.3885, 0.01357, 0.3515, 0.09497, 0.3614, 0.0427, 0.3287, 0.1051, 0.3223, 0.1076, 0.3028, 0.05738, 0.92, 0.05411, 0.9182, 0.00806, 0.958, 0.00806, 0.9572, 0.05411, 0.3929, 0.09379, 0.3885, 0.01357, 0.4105, 0.09335, 0.437, 0.00806, 0.4105, 0.09335, 0.3885, 0.01357, 0.3691, 0.09441, 0.3885, 0.01357, 0.3929, 0.09379, 0.6197, 0.6601, 0.6143, 0.6677, 0.5841, 0.6763, 0.5809, 0.6703, 0.5145, 0.6726, 0.5083, 0.6654, 0.5479, 0.6713, 0.5454, 0.6779, 0.6223, 0.6142, 0.6197, 0.6601, 0.5959, 0.6123, 0.5694, 0.6103, 0.5959, 0.6123, 0.5809, 0.6703, 0.5809, 0.6703, 0.5959, 0.6123, 0.6197, 0.6601, 0.5012, 0.6198, 0.5272, 0.6149, 0.5083, 0.6654, 0.5083, 0.6654, 0.5272, 0.6149, 0.5479, 0.6713, 0.5533, 0.6103, 0.5479, 0.6713, 0.5272, 0.6149, 0.3996, 0.8881, 0.3731, 0.8876, 0.3642, 0.8847, 0.3881, 0.8774, 0.3466, 0.8922, 0.3642, 0.8847, 0.3731, 0.8876, 0.3466, 0.8949, 0.3466, 0.9347, 0.3731, 0.9387, 0.3642, 0.9394, 0.3466, 0.937, 0.3996, 0.9399, 0.3889, 0.9441, 0.3642, 0.9394, 0.3731, 0.9387, 0.9218, 0.2711, 0.9203, 0.2986, 0.955, 0.2986, 0.9533, 0.2711, 0.9203, 0.2986, 0.9223, 0.3426, 0.9529, 0.3426, 0.955, 0.2986, 0.9223, 0.3426, 0.9272, 0.3779, 0.9479, 0.3779, 0.9529, 0.3426, 0.1135, 0.8481, 0.1184, 0.8127, 0.0878, 0.8127, 0.09292, 0.8481, 0.1184, 0.8127, 0.1203, 0.7764, 0.08565, 0.7764, 0.0878, 0.8127, 0.1203, 0.7764, 0.1227, 0.7488, 0.08322, 0.7488, 0.08565, 0.7764, 0.477, 0.7011, 0.4717, 0.6726, 0.4409, 0.6779, 0.4385, 0.7055, 0.01609, 0.7403, 0.00806, 0.7683, 0.04594, 0.7764, 0.04627, 0.749, 0.00806, 0.7683, 0.0148, 0.8119, 0.04103, 0.8128, 0.04594, 0.7764, 0.466, 0.744, 0.477, 0.7011, 0.4385, 0.7055, 0.4398, 0.7423, 0.4565, 0.7785, 0.466, 0.744, 0.4398, 0.7423, 0.4422, 0.7785, 0.0148, 0.8119, 0.02078, 0.8468, 0.03508, 0.8482, 0.04103, 0.8128, 0.9544, 0.06234, 0.923, 0.06234, 0.9211, 0.08927, 0.9558, 0.08927, 0.9558, 0.08927, 0.9211, 0.08927, 0.9232, 0.1335, 0.9538, 0.1335, 0.9538, 0.1335, 0.9232, 0.1335, 0.9283, 0.169, 0.9489, 0.169, 0.1605, 0.8464, 0.1811, 0.8464, 0.1862, 0.8114, 0.1556, 0.8114, 0.1556, 0.8114, 0.1862, 0.8114, 0.1883, 0.7754, 0.1536, 0.7754, 0.1536, 0.7754, 0.1883, 0.7754, 0.1907, 0.7479, 0.1512, 0.7479, 0.5093, 0.7011, 0.5478, 0.7055, 0.5454, 0.6779, 0.5145, 0.6726, 0.6143, 0.6677, 0.5841, 0.6763, 0.5844, 0.7038, 0.6223, 0.6957, 0.6223, 0.6957, 0.5844, 0.7038, 0.5894, 0.7402, 0.6156, 0.7393, 0.5203, 0.744, 0.5465, 0.7423, 0.5478, 0.7055, 0.5093, 0.7011, 0.5297, 0.7785, 0.5441, 0.7785, 0.5465, 0.7423, 0.5203, 0.744, 0.6156, 0.7393, 0.5894, 0.7402, 0.5953, 0.7756, 0.6096, 0.7742, 0.9218, 0.2711, 0.9533, 0.2711, 0.955, 0.2986, 0.9203, 0.2986, 0.9203, 0.2986, 0.955, 0.2986, 0.9529, 0.3426, 0.9223, 0.3426, 0.9223, 0.3426, 0.9529, 0.3426, 0.9479, 0.3779, 0.9272, 0.3779, 0.1135, 0.8481, 0.09292, 0.8481, 0.0878, 0.8127, 0.1184, 0.8127, 0.1184, 0.8127, 0.0878, 0.8127, 0.08565, 0.7764, 0.1203, 0.7764, 0.1203, 0.7764, 0.08565, 0.7764, 0.08322, 0.7488, 0.1227, 0.7488, 0.477, 0.7011, 0.4385, 0.7055, 0.4409, 0.6779, 0.4717, 0.6726, 0.01609, 0.7403, 0.04627, 0.749, 0.04594, 0.7764, 0.00806, 0.7683, 0.00806, 0.7683, 0.04594, 0.7764, 0.04103, 0.8128, 0.0148, 0.8119, 0.466, 0.744, 0.4398, 0.7423, 0.4385, 0.7055, 0.477, 0.7011, 0.4565, 0.7785, 0.4422, 0.7785, 0.4398, 0.7423, 0.466, 0.744, 0.0148, 0.8119, 0.04103, 0.8128, 0.03508, 0.8482, 0.02078, 0.8468, 0.9544, 0.06234, 0.9558, 0.08927, 0.9211, 0.08927, 0.923, 0.06234, 0.9558, 0.08927, 0.9538, 0.1335, 0.9232, 0.1335, 0.9211, 0.08927, 0.9538, 0.1335, 0.9489, 0.169, 0.9283, 0.169, 0.9232, 0.1335, 0.1605, 0.8464, 0.1556, 0.8114, 0.1862, 0.8114, 0.1811, 0.8464, 0.1556, 0.8114, 0.1536, 0.7754, 0.1883, 0.7754, 0.1862, 0.8114, 0.1536, 0.7754, 0.1512, 0.7479, 0.1907, 0.7479, 0.1883, 0.7754, 0.5093, 0.7011, 0.5145, 0.6726, 0.5454, 0.6779, 0.5478, 0.7055, 0.6143, 0.6677, 0.6223, 0.6957, 0.5844, 0.7038, 0.5841, 0.6763, 0.6223, 0.6957, 0.6156, 0.7393, 0.5894, 0.7402, 0.5844, 0.7038, 0.5203, 0.744, 0.5093, 0.7011, 0.5478, 0.7055, 0.5465, 0.7423, 0.5297, 0.7785, 0.5203, 0.744, 0.5465, 0.7423, 0.5441, 0.7785, 0.6156, 0.7393, 0.6096, 0.7742, 0.5953, 0.7756, 0.5894, 0.7402])
me_cube_002.materials.append(None)
me_cube_002.materials.append(mat_material_016)
me_cube_002.materials.append(mat_material_001)
me_cube_002.update()

# ---- objects
ob_cube_001 = bpy.data.objects.new('Cube.001', me_cube_002)

# ---- transforms, parenting, visibility, modifiers, constraints
ob_cube_001.location = (0.0, 0.0, 0.9409)
ob_cube_001.rotation_euler = (0.0, 0.0, -1.571)
ob_cube_001.scale = (0.3688, 0.3688, 0.3688)
ob_cube_001.lock_rotations_4d = False
ob_cube_001.empty_display_type = 'ARROWS'
ob_cube_001.lineart.crease_threshold = 0.0
_vg = ob_cube_001.vertex_groups.new(name='spine')
_vg = ob_cube_001.vertex_groups.new(name='spine.001')
_vg = ob_cube_001.vertex_groups.new(name='spine.002')
_vg = ob_cube_001.vertex_groups.new(name='spine.003')
_vg = ob_cube_001.vertex_groups.new(name='spine.004')
_vg = ob_cube_001.vertex_groups.new(name='spine.005')
_vg = ob_cube_001.vertex_groups.new(name='spine.006')
_vg = ob_cube_001.vertex_groups.new(name='shoulder.L')
_vg = ob_cube_001.vertex_groups.new(name='upper_arm.L')
_vg = ob_cube_001.vertex_groups.new(name='forearm.L')
_vg = ob_cube_001.vertex_groups.new(name='hand.L')
_vg = ob_cube_001.vertex_groups.new(name='shoulder.R')
_vg = ob_cube_001.vertex_groups.new(name='upper_arm.R')
_vg = ob_cube_001.vertex_groups.new(name='forearm.R')
_vg = ob_cube_001.vertex_groups.new(name='hand.R')
_vg = ob_cube_001.vertex_groups.new(name='breast.L')
_vg = ob_cube_001.vertex_groups.new(name='breast.R')
_vg = ob_cube_001.vertex_groups.new(name='pelvis.L')
_vg = ob_cube_001.vertex_groups.new(name='pelvis.R')
_vg = ob_cube_001.vertex_groups.new(name='thigh.L')
_vg = ob_cube_001.vertex_groups.new(name='shin.L')
_vg = ob_cube_001.vertex_groups.new(name='foot.L')
_vg = ob_cube_001.vertex_groups.new(name='toe.L')
_vg = ob_cube_001.vertex_groups.new(name='heel.02.L')
_vg = ob_cube_001.vertex_groups.new(name='thigh.R')
_vg = ob_cube_001.vertex_groups.new(name='shin.R')
_vg = ob_cube_001.vertex_groups.new(name='foot.R')
_vg = ob_cube_001.vertex_groups.new(name='toe.R')
_vg = ob_cube_001.vertex_groups.new(name='heel.02.R')
_vg = ob_cube_001.vertex_groups.new(name='DEF-spine')
_vg = ob_cube_001.vertex_groups.new(name='DEF-spine.001')
_vg = ob_cube_001.vertex_groups.new(name='DEF-spine.002')
_vg = ob_cube_001.vertex_groups.new(name='DEF-spine.003')
_vg = ob_cube_001.vertex_groups.new(name='DEF-spine.004')
_vg = ob_cube_001.vertex_groups.new(name='DEF-spine.005')
_vg = ob_cube_001.vertex_groups.new(name='DEF-spine.006')
_vg = ob_cube_001.vertex_groups.new(name='DEF-pelvis.L')
_vg = ob_cube_001.vertex_groups.new(name='DEF-pelvis.R')
_vg = ob_cube_001.vertex_groups.new(name='DEF-thigh.L')
_vg = ob_cube_001.vertex_groups.new(name='DEF-thigh.L.001')
_vg = ob_cube_001.vertex_groups.new(name='DEF-shin.L')
_vg = ob_cube_001.vertex_groups.new(name='DEF-shin.L.001')
_vg = ob_cube_001.vertex_groups.new(name='DEF-foot.L')
_vg = ob_cube_001.vertex_groups.new(name='DEF-toe.L')
_vg = ob_cube_001.vertex_groups.new(name='DEF-thigh.R')
_vg = ob_cube_001.vertex_groups.new(name='DEF-thigh.R.001')
_vg = ob_cube_001.vertex_groups.new(name='DEF-shin.R')
_vg = ob_cube_001.vertex_groups.new(name='DEF-shin.R.001')
_vg = ob_cube_001.vertex_groups.new(name='DEF-foot.R')
_vg = ob_cube_001.vertex_groups.new(name='DEF-toe.R')
_vg = ob_cube_001.vertex_groups.new(name='DEF-shoulder.L')
_vg = ob_cube_001.vertex_groups.new(name='DEF-upper_arm.L')
_vg = ob_cube_001.vertex_groups.new(name='DEF-upper_arm.L.001')
_vg = ob_cube_001.vertex_groups.new(name='DEF-forearm.L')
_vg = ob_cube_001.vertex_groups.new(name='DEF-forearm.L.001')
_vg = ob_cube_001.vertex_groups.new(name='DEF-hand.L')
_vg = ob_cube_001.vertex_groups.new(name='DEF-shoulder.R')
_vg = ob_cube_001.vertex_groups.new(name='DEF-upper_arm.R')
_vg = ob_cube_001.vertex_groups.new(name='DEF-upper_arm.R.001')
_vg = ob_cube_001.vertex_groups.new(name='DEF-forearm.R')
_vg = ob_cube_001.vertex_groups.new(name='DEF-forearm.R.001')
_vg = ob_cube_001.vertex_groups.new(name='DEF-hand.R')
_vg = ob_cube_001.vertex_groups.new(name='DEF-breast.L')
_vg = ob_cube_001.vertex_groups.new(name='DEF-breast.R')

# ---- collection membership
col_collection.objects.link(ob_cube_001)

# ---- scene / render settings (as saved in the file)
scene.frame_start = 1; scene.frame_end = 250; scene.frame_set(1)
scene.render.engine = 'BLENDER_EEVEE_NEXT'
scene.render.bake_bias = 0.0
scene.render.bake_samples = 0
scene.cycles.sampling_pattern = 'TABULATED_SOBOL'
scene.eevee.use_volume_custom_range = False
bpy.context.view_layer.update()

# ---- added for rendering (the .blend has no active camera and no usable light): camera, sun
cam_auto = bpy.data.cameras.new('AutoCamera')
cam_auto.lens = 50.0
cam_auto.sensor_width = 36.0
cam_auto.clip_end = 1000.0
ob_auto_camera = bpy.data.objects.new('AutoCamera', cam_auto)
scene.collection.objects.link(ob_auto_camera)
ob_auto_camera.location = (1.12584, -1.21574, 2.16322)
ob_auto_camera.rotation_euler = (1.09748, -7.21219e-08, 0.694738)
scene.camera = ob_auto_camera
light_auto_sun = bpy.data.lights.new('AutoSun', 'SUN')
light_auto_sun.energy = 3.0
light_auto_sun.angle = 0.0523599
ob_auto_sun = bpy.data.objects.new('AutoSun', light_auto_sun)
scene.collection.objects.link(ob_auto_sun)
ob_auto_sun.rotation_euler = (0.872665, 0.174533, 0.523599)
bpy.context.view_layer.update()
